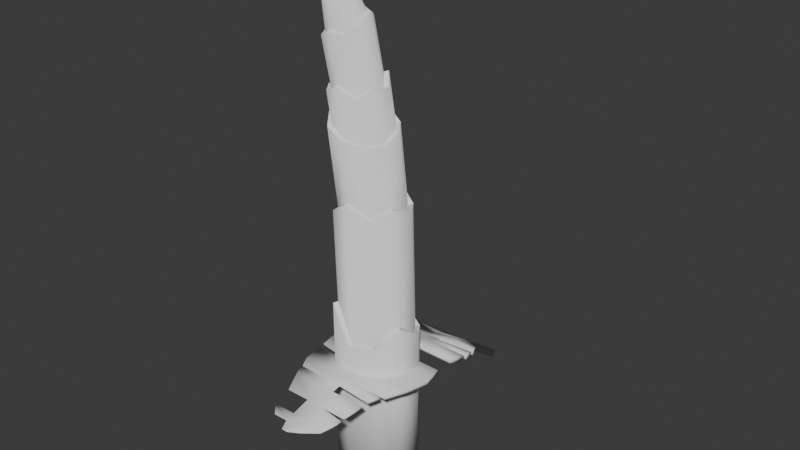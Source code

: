 # Source: BoxerNestTree.blend  (saved by Blender 4.3.34; exported with 4.5.12 LTS)
import bpy
from mathutils import Matrix  # noqa: F401  (used for matrix-valued properties, if any)

bpy.ops.wm.read_factory_settings(use_empty=True)
scene = bpy.context.scene
scene.name = 'Scene'

# ---- collections
col_collection = bpy.data.collections.new('Collection'); scene.collection.children.link(col_collection)

# ---- world
world_world = bpy.data.worlds.new('World'); scene.world = world_world
world_world.use_nodes = True; world_world.node_tree.nodes.clear()
_N = world_world.node_tree.nodes; _L = world_world.node_tree.links
n0 = _N.new('ShaderNodeOutputWorld'); n0.name = 'World Output'; n0.location = (300, 300)
n1 = _N.new('ShaderNodeBackground'); n1.name = 'Background'; n1.location = (10, 300)
n1.inputs[0].default_value = (0.05088, 0.05088, 0.05088, 1.0)
_L.new(n1.outputs[0], n0.inputs[0])
n0.is_active_output = True
world_world.color = (0.05088, 0.05088, 0.05088)
world_world.sun_shadow_jitter_overblur = 0.0

# ---- meshes
me_cylinder = bpy.data.meshes.new('Cylinder')
me_cylinder.from_pydata([(0.0, 1.0, -3.028), (-1.632e-18, 0.9927, 1.298), (0.5878, 0.809, -3.028), (0.5878, 0.8122, 0.9938), (0.9511, 0.309, -3.028), (0.9511, 0.3062, 1.155), (0.9511, -0.309, -3.028), (0.9511, -0.327, 1.578), (0.5878, -0.809, -3.028), (0.5878, -0.8111, 1.116), (0.0, -1.0, -3.028), (0.0, -1.0, 1.052), (-0.5878, -0.809, -3.028), (-0.5878, -0.8392, 1.919), (-0.9511, -0.309, -3.028), (-0.9511, -0.3114, 1.133), (-0.9511, 0.309, -3.028), (-0.9511, 0.3157, 0.8849), (-0.5878, 0.809, -3.028), (-0.5878, 0.8205, 0.7557), (-1.735e-09, 0.8782, 1.313), (0.5209, 0.7194, 1.01), (0.8428, 0.2704, 1.173), (0.8428, -0.2925, 1.599), (0.5209, -0.7197, 1.138), (-1.735e-09, -0.8869, 1.076), (-0.5209, -0.7478, 1.941), (-0.8428, -0.2769, 1.153), (-0.8428, 0.2798, 0.903), (-0.5209, 0.7278, 0.7718), (-2.728e-17, 0.7434, 4.603), (0.5209, 0.6234, 4.192), (0.8428, 0.1631, 4.305), (0.8428, -0.4124, 4.498), (0.5209, -0.8284, 4.25), (-2.753e-17, -1.042, 4.605), (-0.5209, -0.8284, 4.25), (-0.8428, -0.3543, 4.025), (-0.8428, 0.1878, 4.104), (-0.5209, 0.6523, 3.956), (-2.718e-17, 0.6231, 4.588), (0.4496, 0.526, 4.18), (0.7275, 0.1259, 4.3), (0.7275, -0.3752, 4.502), (0.4496, -0.7311, 4.262), (-2.763e-17, -0.9221, 4.619), (-0.4496, -0.7311, 4.262), (-0.7275, -0.3171, 4.029), (-0.7275, 0.1506, 4.099), (-0.4496, 0.555, 3.944), (4.172e-07, 0.3792, 6.448), (0.4496, 0.2772, 6.185), (0.7275, -0.107, 6.161), (0.7275, -0.5501, 5.952), (0.4496, -0.9386, 5.952), (4.172e-07, -1.112, 6.095), (-0.4496, -0.9934, 6.263), (-0.7275, -0.6308, 6.409), (-0.7275, -0.1251, 6.264), (-0.4496, 0.2221, 6.497), (4.172e-07, 0.2798, 6.43), (0.3903, 0.1968, 6.17), (0.6315, -0.1377, 6.156), (0.6315, -0.5194, 5.957), (0.3903, -0.8582, 5.967), (4.172e-07, -1.013, 6.113), (-0.3903, -0.913, 6.278), (-0.6315, -0.6, 6.414), (-0.6315, -0.1558, 6.258), (-0.3903, 0.1416, 6.483), (3.576e-07, 0.1544, 7.156), (0.3903, -0.023, 7.381), (0.6315, -0.314, 7.153), (0.6315, -0.7449, 7.207), (0.3903, -1.04, 6.999), (3.576e-07, -1.228, 7.272), (-0.3903, -1.052, 7.055), (-0.6315, -0.7153, 7.068), (-0.6315, -0.2824, 7.004), (-0.3903, 0.03652, 7.101), (3.576e-07, 0.04578, 7.133), (0.325, -0.1108, 7.362), (0.5259, -0.3475, 7.146), (0.5259, -0.7113, 7.214), (0.325, -0.9521, 7.017), (3.576e-07, -1.119, 7.295), (-0.325, -0.9642, 7.074), (-0.5259, -0.6817, 7.074), (-0.5259, -0.3159, 6.997), (-0.325, -0.05132, 7.082), (2.98e-07, -0.3069, 8.708), (0.325, -0.3914, 8.623), (0.5259, -0.7292, 8.783), (0.5259, -1.026, 8.586), (0.325, -1.247, 8.362), (2.98e-07, -1.379, 8.434), (-0.325, -1.218, 8.266), (-0.5259, -0.9181, 8.232), (-0.5259, -0.6324, 8.466), (-0.325, -0.3507, 8.49), (2.98e-07, -0.3953, 8.681), (0.2707, -0.4629, 8.602), (0.4379, -0.7566, 8.775), (0.4379, -0.9991, 8.594), (0.2707, -1.175, 8.384), (2.98e-07, -1.291, 8.461), (-0.2707, -1.146, 8.288), (-0.4379, -0.8908, 8.24), (-0.4379, -0.6597, 8.458), (-0.2707, -0.4223, 8.469), (3.669e-07, -1.097, 9.923), (0.1309, -1.135, 9.904), (0.2118, -1.235, 9.853), (0.2118, -1.357, 9.791), (0.1309, -1.456, 9.74), (3.669e-07, -1.494, 9.721), (-0.1309, -1.456, 9.74), (-0.2118, -1.357, 9.791), (-0.2118, -1.235, 9.853), (-0.1309, -1.135, 9.904)], [], [(0, 1, 3, 2), (2, 3, 5, 4), (4, 5, 7, 6), (6, 7, 9, 8), (8, 9, 11, 10), (10, 11, 13, 12), (12, 13, 15, 14), (14, 15, 17, 16), (19, 17, 28, 29), (16, 17, 19, 18), (18, 19, 1, 0), (0, 2, 4, 6, 8, 10, 12, 14, 16, 18), (24, 23, 33, 34), (17, 15, 27, 28), (15, 13, 26, 27), (13, 11, 25, 26), (11, 9, 24, 25), (9, 7, 23, 24), (3, 1, 20, 21), (7, 5, 22, 23), (5, 3, 21, 22), (1, 19, 29, 20), (31, 30, 40, 41), (21, 20, 30, 31), (28, 27, 37, 38), (25, 24, 34, 35), (22, 21, 31, 32), (29, 28, 38, 39), (26, 25, 35, 36), (23, 22, 32, 33), (20, 29, 39, 30), (27, 26, 36, 37), (48, 47, 57, 58), (38, 37, 47, 48), (35, 34, 44, 45), (32, 31, 41, 42), (39, 38, 48, 49), (36, 35, 45, 46), (33, 32, 42, 43), (30, 39, 49, 40), (37, 36, 46, 47), (34, 33, 43, 44), (55, 54, 64, 65), (45, 44, 54, 55), (42, 41, 51, 52), (49, 48, 58, 59), (46, 45, 55, 56), (43, 42, 52, 53), (40, 49, 59, 50), (47, 46, 56, 57), (44, 43, 53, 54), (41, 40, 50, 51), (62, 61, 71, 72), (52, 51, 61, 62), (59, 58, 68, 69), (56, 55, 65, 66), (53, 52, 62, 63), (50, 59, 69, 60), (57, 56, 66, 67), (54, 53, 63, 64), (51, 50, 60, 61), (58, 57, 67, 68), (76, 75, 85, 86), (69, 68, 78, 79), (66, 65, 75, 76), (63, 62, 72, 73), (60, 69, 79, 70), (67, 66, 76, 77), (64, 63, 73, 74), (61, 60, 70, 71), (68, 67, 77, 78), (65, 64, 74, 75), (83, 82, 92, 93), (73, 72, 82, 83), (70, 79, 89, 80), (77, 76, 86, 87), (74, 73, 83, 84), (71, 70, 80, 81), (78, 77, 87, 88), (75, 74, 84, 85), (72, 71, 81, 82), (79, 78, 88, 89), (90, 99, 109, 100), (80, 89, 99, 90), (87, 86, 96, 97), (84, 83, 93, 94), (81, 80, 90, 91), (88, 87, 97, 98), (85, 84, 94, 95), (82, 81, 91, 92), (89, 88, 98, 99), (86, 85, 95, 96), (107, 106, 116, 117), (97, 96, 106, 107), (94, 93, 103, 104), (91, 90, 100, 101), (98, 97, 107, 108), (95, 94, 104, 105), (92, 91, 101, 102), (99, 98, 108, 109), (96, 95, 105, 106), (93, 92, 102, 103), (104, 103, 113, 114), (101, 100, 110, 111), (108, 107, 117, 118), (105, 104, 114, 115), (102, 101, 111, 112), (109, 108, 118, 119), (106, 105, 115, 116), (103, 102, 112, 113), (100, 109, 119, 110), (111, 110, 119, 118, 117, 116, 115, 114, 113, 112)])
me_cylinder.polygons.foreach_set('use_smooth', [1, 1, 1, 1, 1, 1, 1, 1, 0, 1, 1, 0, 1, 0, 0, 0, 0, 0, 0, 0, 0, 0, 0, 1, 1, 1, 1, 1, 1, 1, 1, 1, 1, 0, 0, 0, 0, 0, 0, 0, 0, 0, 0, 1, 1, 1, 1, 1, 1, 1, 1, 1, 1, 0, 0, 0, 0, 0, 0, 0, 0, 0, 0, 1, 1, 1, 1, 1, 1, 1, 1, 1, 1, 0, 0, 0, 0, 0, 0, 0, 0, 0, 0, 1, 1, 1, 1, 1, 1, 1, 1, 1, 1, 0, 0, 0, 0, 0, 0, 0, 0, 0, 1, 1, 1, 1, 1, 1, 1, 1, 1, 1])
_uv = me_cylinder.uv_layers.new(name='UVMap')
_uv.uv.foreach_set('vector', [1.0, 0.5, 1.0, 1.0, 0.9, 1.0, 0.9, 0.5, 0.9, 0.5, 0.9, 1.0, 0.8, 1.0, 0.8, 0.5, 0.8, 0.5, 0.8, 1.0, 0.7, 1.0, 0.7, 0.5, 0.7, 0.5, 0.7, 1.0, 0.6, 1.0, 0.6, 0.5, 0.6, 0.5, 0.6, 1.0, 0.5, 1.0, 0.5, 0.5, 0.5, 0.5, 0.5, 1.0, 0.4, 1.0, 0.4, 0.5, 0.4, 0.5, 0.4, 1.0, 0.3, 1.0, 0.3, 0.5, 0.3, 0.5, 0.3, 1.0, 0.2, 1.0, 0.2, 0.5, 0.1, 1.0, 0.2, 1.0, 0.2, 1.0, 0.1, 1.0, 0.2, 0.5, 0.2, 1.0, 0.1, 1.0, 0.1, 0.5, 0.1, 0.5, 0.1, 1.0, -7.451e-08, 1.0, -7.451e-08, 0.5, 0.75, 0.49, 0.8911, 0.4442, 0.9783, 0.3242, 0.9783, 0.1758, 0.8911, 0.05584, 0.75, 0.01, 0.6089, 0.05584, 0.5217, 0.1758, 0.5217, 0.3242, 0.6089, 0.4442, 0.6, 1.0, 0.7, 1.0, 0.7, 1.0, 0.6, 1.0, 0.2, 1.0, 0.3, 1.0, 0.3, 1.0, 0.2, 1.0, 0.3, 1.0, 0.4, 1.0, 0.4, 1.0, 0.3, 1.0, 0.4, 1.0, 0.5, 1.0, 0.5, 1.0, 0.4, 1.0, 0.5, 1.0, 0.6, 1.0, 0.6, 1.0, 0.5, 1.0, 0.6, 1.0, 0.7, 1.0, 0.7, 1.0, 0.6, 1.0, 0.9, 1.0, 1.0, 1.0, 1.0, 1.0, 0.9, 1.0, 0.7, 1.0, 0.8, 1.0, 0.8, 1.0, 0.7, 1.0, 0.8, 1.0, 0.9, 1.0, 0.9, 1.0, 0.8, 1.0, -7.451e-08, 1.0, 0.1, 1.0, 0.1, 1.0, -7.451e-08, 1.0, 0.9, 1.0, 1.0, 1.0, 1.0, 1.0, 0.9, 1.0, 0.9, 1.0, 1.0, 1.0, 1.0, 1.0, 0.9, 1.0, 0.2, 1.0, 0.3, 1.0, 0.3, 1.0, 0.2, 1.0, 0.5, 1.0, 0.6, 1.0, 0.6, 1.0, 0.5, 1.0, 0.8, 1.0, 0.9, 1.0, 0.9, 1.0, 0.8, 1.0, 0.1, 1.0, 0.2, 1.0, 0.2, 1.0, 0.1, 1.0, 0.4, 1.0, 0.5, 1.0, 0.5, 1.0, 0.4, 1.0, 0.7, 1.0, 0.8, 1.0, 0.8, 1.0, 0.7, 1.0, -7.451e-08, 1.0, 0.1, 1.0, 0.1, 1.0, -7.451e-08, 1.0, 0.3, 1.0, 0.4, 1.0, 0.4, 1.0, 0.3, 1.0, 0.2, 1.0, 0.3, 1.0, 0.3, 1.0, 0.2, 1.0, 0.2, 1.0, 0.3, 1.0, 0.3, 1.0, 0.2, 1.0, 0.5, 1.0, 0.6, 1.0, 0.6, 1.0, 0.5, 1.0, 0.8, 1.0, 0.9, 1.0, 0.9, 1.0, 0.8, 1.0, 0.1, 1.0, 0.2, 1.0, 0.2, 1.0, 0.1, 1.0, 0.4, 1.0, 0.5, 1.0, 0.5, 1.0, 0.4, 1.0, 0.7, 1.0, 0.8, 1.0, 0.8, 1.0, 0.7, 1.0, -7.451e-08, 1.0, 0.1, 1.0, 0.1, 1.0, -7.451e-08, 1.0, 0.3, 1.0, 0.4, 1.0, 0.4, 1.0, 0.3, 1.0, 0.6, 1.0, 0.7, 1.0, 0.7, 1.0, 0.6, 1.0, 0.5, 1.0, 0.6, 1.0, 0.6, 1.0, 0.5, 1.0, 0.5, 1.0, 0.6, 1.0, 0.6, 1.0, 0.5, 1.0, 0.8, 1.0, 0.9, 1.0, 0.9, 1.0, 0.8, 1.0, 0.1, 1.0, 0.2, 1.0, 0.2, 1.0, 0.1, 1.0, 0.4, 1.0, 0.5, 1.0, 0.5, 1.0, 0.4, 1.0, 0.7, 1.0, 0.8, 1.0, 0.8, 1.0, 0.7, 1.0, -7.451e-08, 1.0, 0.1, 1.0, 0.1, 1.0, -7.451e-08, 1.0, 0.3, 1.0, 0.4, 1.0, 0.4, 1.0, 0.3, 1.0, 0.6, 1.0, 0.7, 1.0, 0.7, 1.0, 0.6, 1.0, 0.9, 1.0, 1.0, 1.0, 1.0, 1.0, 0.9, 1.0, 0.8, 1.0, 0.9, 1.0, 0.9, 1.0, 0.8, 1.0, 0.8, 1.0, 0.9, 1.0, 0.9, 1.0, 0.8, 1.0, 0.1, 1.0, 0.2, 1.0, 0.2, 1.0, 0.1, 1.0, 0.4, 1.0, 0.5, 1.0, 0.5, 1.0, 0.4, 1.0, 0.7, 1.0, 0.8, 1.0, 0.8, 1.0, 0.7, 1.0, -7.451e-08, 1.0, 0.1, 1.0, 0.1, 1.0, -7.451e-08, 1.0, 0.3, 1.0, 0.4, 1.0, 0.4, 1.0, 0.3, 1.0, 0.6, 1.0, 0.7, 1.0, 0.7, 1.0, 0.6, 1.0, 0.9, 1.0, 1.0, 1.0, 1.0, 1.0, 0.9, 1.0, 0.2, 1.0, 0.3, 1.0, 0.3, 1.0, 0.2, 1.0, 0.4, 1.0, 0.5, 1.0, 0.5, 1.0, 0.4, 1.0, 0.1, 1.0, 0.2, 1.0, 0.2, 1.0, 0.1, 1.0, 0.4, 1.0, 0.5, 1.0, 0.5, 1.0, 0.4, 1.0, 0.7, 1.0, 0.8, 1.0, 0.8, 1.0, 0.7, 1.0, -7.451e-08, 1.0, 0.1, 1.0, 0.1, 1.0, -7.451e-08, 1.0, 0.3, 1.0, 0.4, 1.0, 0.4, 1.0, 0.3, 1.0, 0.6, 1.0, 0.7, 1.0, 0.7, 1.0, 0.6, 1.0, 0.9, 1.0, 1.0, 1.0, 1.0, 1.0, 0.9, 1.0, 0.2, 1.0, 0.3, 1.0, 0.3, 1.0, 0.2, 1.0, 0.5, 1.0, 0.6, 1.0, 0.6, 1.0, 0.5, 1.0, 0.7, 1.0, 0.8, 1.0, 0.8, 1.0, 0.7, 1.0, 0.7, 1.0, 0.8, 1.0, 0.8, 1.0, 0.7, 1.0, -7.451e-08, 1.0, 0.1, 1.0, 0.1, 1.0, -7.451e-08, 1.0, 0.3, 1.0, 0.4, 1.0, 0.4, 1.0, 0.3, 1.0, 0.6, 1.0, 0.7, 1.0, 0.7, 1.0, 0.6, 1.0, 0.9, 1.0, 1.0, 1.0, 1.0, 1.0, 0.9, 1.0, 0.2, 1.0, 0.3, 1.0, 0.3, 1.0, 0.2, 1.0, 0.5, 1.0, 0.6, 1.0, 0.6, 1.0, 0.5, 1.0, 0.8, 1.0, 0.9, 1.0, 0.9, 1.0, 0.8, 1.0, 0.1, 1.0, 0.2, 1.0, 0.2, 1.0, 0.1, 1.0, -7.451e-08, 1.0, 0.1, 1.0, 0.1, 1.0, -7.451e-08, 1.0, -7.451e-08, 1.0, 0.1, 1.0, 0.1, 1.0, -7.451e-08, 1.0, 0.3, 1.0, 0.4, 1.0, 0.4, 1.0, 0.3, 1.0, 0.6, 1.0, 0.7, 1.0, 0.7, 1.0, 0.6, 1.0, 0.9, 1.0, 1.0, 1.0, 1.0, 1.0, 0.9, 1.0, 0.2, 1.0, 0.3, 1.0, 0.3, 1.0, 0.2, 1.0, 0.5, 1.0, 0.6, 1.0, 0.6, 1.0, 0.5, 1.0, 0.8, 1.0, 0.9, 1.0, 0.9, 1.0, 0.8, 1.0, 0.1, 1.0, 0.2, 1.0, 0.2, 1.0, 0.1, 1.0, 0.4, 1.0, 0.5, 1.0, 0.5, 1.0, 0.4, 1.0, 0.3, 1.0, 0.4, 1.0, 0.4, 1.0, 0.3, 1.0, 0.3, 1.0, 0.4, 1.0, 0.4, 1.0, 0.3, 1.0, 0.6, 1.0, 0.7, 1.0, 0.7, 1.0, 0.6, 1.0, 0.9, 1.0, 1.0, 1.0, 1.0, 1.0, 0.9, 1.0, 0.2, 1.0, 0.3, 1.0, 0.3, 1.0, 0.2, 1.0, 0.5, 1.0, 0.6, 1.0, 0.6, 1.0, 0.5, 1.0, 0.8, 1.0, 0.9, 1.0, 0.9, 1.0, 0.8, 1.0, 0.1, 1.0, 0.2, 1.0, 0.2, 1.0, 0.1, 1.0, 0.4, 1.0, 0.5, 1.0, 0.5, 1.0, 0.4, 1.0, 0.7, 1.0, 0.8, 1.0, 0.8, 1.0, 0.7, 1.0, 0.6, 1.0, 0.7, 1.0, 0.7, 1.0, 0.6, 1.0, 0.9, 1.0, 1.0, 1.0, 1.0, 1.0, 0.9, 1.0, 0.2, 1.0, 0.3, 1.0, 0.3, 1.0, 0.2, 1.0, 0.5, 1.0, 0.6, 1.0, 0.6, 1.0, 0.5, 1.0, 0.8, 1.0, 0.9, 1.0, 0.9, 1.0, 0.8, 1.0, 0.1, 1.0, 0.2, 1.0, 0.2, 1.0, 0.1, 1.0, 0.4, 1.0, 0.5, 1.0, 0.5, 1.0, 0.4, 1.0, 0.7, 1.0, 0.8, 1.0, 0.8, 1.0, 0.7, 1.0, -7.451e-08, 1.0, 0.1, 1.0, 0.1, 1.0, -7.451e-08, 1.0, 0.9, 1.0, -7.451e-08, 1.0, 0.1, 1.0, 0.2, 1.0, 0.3, 1.0, 0.4, 1.0, 0.5, 1.0, 0.6, 1.0, 0.7, 1.0, 0.8, 1.0])
me_cylinder.update()
me_cube_001 = bpy.data.meshes.new('Cube.001')
me_cube_001.from_pydata([(-0.1573, -1.4, 0.9353), (-0.1573, -1.308, 1.104), (-0.1573, -0.05764, -0.07655), (-0.1573, 0.05764, 0.07655), (0.1573, -1.4, 0.9353), (0.1573, -1.308, 1.104), (0.1573, -0.05764, -0.07655), (0.1573, 0.05764, 0.07655), (-0.1573, -2.267, 1.508), (-0.1573, -2.23, 1.639), (0.1573, -2.345, 1.669), (0.1573, -2.382, 1.538), (-0.1573, -3.455, 1.981), (-0.1573, -3.478, 2.105), (0.1573, -3.478, 2.105), (0.1573, -3.455, 1.981), (-0.1573, -5.808, 2.254), (-0.1573, -5.828, 2.342), (0.1573, -5.828, 2.342), (0.1573, -5.808, 2.254), (-0.07507, -7.636, 1.871), (-0.07507, -7.639, 1.883), (0.07507, -7.639, 1.883), (0.07507, -7.636, 1.871), (0.1573, -6.722, 2.063), (-0.1573, -6.722, 2.063), (-0.1573, -6.734, 2.113), (0.1573, -6.734, 2.113), (0.1573, -7.179, 1.967), (-0.1573, -7.179, 1.967), (-0.1573, -7.186, 1.998), (0.1573, -7.186, 1.998), (-0.1573, -6.265, 2.158), (-0.1573, -6.281, 2.227), (0.1573, -6.281, 2.227), (0.1573, -6.265, 2.158), (-0.1573, -4.653, 2.223), (0.1573, -4.653, 2.223), (0.1573, -4.631, 2.117), (-0.1573, -4.631, 2.117), (-0.1573, -5.241, 2.283), (0.1573, -5.241, 2.283), (0.1573, -5.22, 2.186), (-0.1573, -5.22, 2.186), (0.1573, -4.065, 2.164), (0.1573, -4.043, 2.049), (-0.1573, -4.043, 2.049), (-0.1573, -4.065, 2.164), (-0.1573, -2.854, 1.872), (0.1573, -2.854, 1.872), (0.1573, -2.861, 1.744), (-0.1573, -2.861, 1.744), (-0.1573, -1.949, 1.493), (0.1573, -1.769, 1.371), (0.1573, -1.834, 1.222), (-0.1573, -2.014, 1.343), (-1.069, -1.819, 1.46), (-1.069, -1.885, 1.31), (-0.3662, -1.308, 1.104), (-0.3662, -1.4, 0.9353), (0.1573, -7.407, 1.919), (-0.1573, -7.407, 1.919), (-0.1573, -7.412, 1.94), (0.1573, -7.412, 1.94), (0.2134, -1.308, 1.104), (0.2134, -1.4, 0.9353), (1.064, -2.23, 1.639), (1.064, -2.267, 1.508), (0.7938, -1.769, 1.371), (0.7938, -1.834, 1.222), (-0.1573, -6.037, 2.206), (-0.1573, -6.055, 2.285), (0.1573, -6.055, 2.285), (0.1573, -6.037, 2.206), (0.1573, -2.542, 1.755), (0.1573, -2.564, 1.626), (-0.1573, -2.564, 1.626), (-0.1573, -2.542, 1.755), (-0.1573, -4.359, 2.194), (0.1573, -4.359, 2.194), (0.1573, -4.337, 2.083), (-0.1573, -4.337, 2.083), (-1.121, -2.267, 1.508), (-1.121, -2.23, 1.639), (-1.446, -3.455, 1.981), (-1.446, -3.478, 2.105), (-1.457, -2.854, 1.872), (-1.338, -2.564, 1.626), (-1.338, -2.542, 1.755), (-1.457, -2.861, 1.744), (1.252, -2.795, 1.872), (1.252, -2.802, 1.744), (1.173, -2.483, 1.755), (1.173, -2.505, 1.626), (1.274, -3.478, 2.105), (1.274, -3.455, 1.981), (1.239, -2.854, 1.872), (1.239, -2.861, 1.744), (-0.5155, -7.407, 1.919), (-0.7066, -7.179, 1.967), (-0.5155, -7.412, 1.94), (-0.7066, -7.186, 1.998), (0.332, -7.543, 1.917), (0.332, -7.54, 1.905), (0.7627, -7.311, 1.972), (0.8834, -7.06, 2.064), (0.9166, -6.826, 2.091), (0.9166, -6.815, 2.041), (0.8834, -7.053, 2.034), (0.7627, -7.316, 1.993), (1.038, -6.265, 2.158), (0.9144, -6.722, 2.063), (0.9144, -6.734, 2.113), (1.038, -6.281, 2.227), (1.287, -5.828, 2.342), (1.287, -5.808, 2.254), (1.454, -5.241, 2.283), (1.526, -4.653, 2.223), (1.454, -5.22, 2.186), (1.526, -4.631, 2.117), (1.454, -4.359, 2.194), (1.384, -4.065, 2.164), (1.454, -4.337, 2.083), (1.384, -4.043, 2.049), (1.221, -5.913, 2.349), (1.221, -5.892, 2.261), (1.075, -6.139, 2.292), (1.075, -6.121, 2.213), (-0.7521, -6.722, 2.063), (-0.7521, -6.734, 2.113), (-0.939, -6.265, 2.158), (-0.939, -6.281, 2.227), (-0.9897, -6.037, 2.206), (-0.9897, -6.055, 2.285), (-1.077, -5.79, 2.254), (-1.077, -5.81, 2.342), (-1.209, -5.223, 2.283), (-0.9883, -6.018, 2.206), (-0.9883, -6.036, 2.285), (-1.209, -5.201, 2.186), (-1.387, -4.403, 2.223), (-1.374, -4.576, 2.233), (-1.242, -5.048, 2.19), (-1.374, -4.555, 2.127), (-1.242, -5.07, 2.287), (-1.387, -4.381, 2.113), (-1.401, -3.607, 1.99), (-1.401, -3.63, 2.114), (-1.37, -4.195, 2.059), (-1.37, -4.217, 2.174)], [], [(0, 1, 3, 2), (2, 3, 7, 6), (6, 7, 5, 4), (53, 52, 9, 10), (2, 6, 4, 0), (7, 3, 1, 5), (49, 48, 13, 14), (54, 4, 65, 69), (52, 55, 8, 9), (55, 54, 11, 8), (41, 40, 17, 18), (49, 14, 94, 96), (51, 50, 15, 12), (9, 8, 82, 83), (61, 60, 23, 20), (45, 44, 121, 123), (43, 42, 19, 16), (70, 71, 138, 137), (23, 22, 21, 20), (62, 61, 20, 21), (63, 62, 21, 22), (31, 63, 109, 105), (34, 27, 112, 113), (34, 33, 26, 27), (32, 25, 128, 130), (32, 35, 24, 25), (24, 27, 106, 107), (27, 26, 30, 31), (26, 25, 29, 30), (25, 24, 28, 29), (70, 73, 35, 32), (33, 71, 133, 131), (72, 71, 33, 34), (73, 72, 34, 35), (39, 43, 142, 143), (81, 80, 38, 39), (79, 37, 117, 120), (79, 78, 36, 37), (78, 81, 145, 140), (39, 38, 42, 43), (80, 45, 123, 122), (37, 36, 40, 41), (14, 13, 47, 44), (15, 14, 44, 45), (12, 15, 45, 46), (46, 47, 149, 148), (76, 51, 89, 87), (76, 75, 50, 51), (74, 49, 90, 92), (74, 77, 48, 49), (58, 59, 57, 56), (0, 4, 54, 55), (52, 1, 58, 56), (11, 54, 69, 67), (55, 52, 56, 57), (0, 55, 57, 59), (1, 0, 59, 58), (22, 23, 103, 102), (31, 30, 62, 63), (29, 61, 98, 99), (29, 28, 60, 61), (5, 1, 52, 53), (69, 68, 66, 67), (65, 64, 68, 69), (10, 11, 67, 66), (53, 10, 66, 68), (5, 53, 68, 64), (4, 5, 64, 65), (19, 18, 124, 125), (18, 17, 71, 72), (40, 43, 139, 136), (16, 19, 73, 70), (10, 9, 77, 74), (11, 10, 74, 75), (8, 11, 75, 76), (8, 76, 87, 82), (44, 47, 78, 79), (19, 42, 118, 115), (46, 45, 80, 81), (47, 46, 81, 78), (86, 89, 84, 85), (88, 87, 89, 86), (83, 82, 87, 88), (77, 9, 83, 88), (48, 77, 88, 86), (13, 48, 86, 85), (12, 13, 85, 84), (51, 12, 84, 89), (93, 92, 90, 91), (49, 50, 91, 90), (75, 74, 92, 93), (50, 75, 93, 91), (97, 96, 94, 95), (14, 15, 95, 94), (50, 49, 96, 97), (15, 50, 97, 95), (101, 99, 98, 100), (30, 29, 99, 101), (61, 62, 100, 98), (62, 30, 101, 100), (104, 109, 102, 103), (107, 106, 105, 108), (108, 105, 109, 104), (63, 22, 102, 109), (23, 60, 104, 103), (27, 31, 105, 106), (28, 24, 107, 108), (60, 28, 108, 104), (110, 113, 112, 111), (35, 34, 113, 110), (27, 24, 111, 112), (24, 35, 110, 111), (118, 116, 114, 115), (122, 120, 117, 119), (119, 117, 116, 118), (123, 121, 120, 122), (38, 80, 122, 119), (37, 41, 116, 117), (18, 19, 115, 114), (42, 38, 119, 118), (41, 18, 114, 116), (44, 79, 120, 121), (125, 124, 126, 127), (73, 19, 125, 127), (18, 72, 126, 124), (72, 73, 127, 126), (131, 130, 128, 129), (133, 132, 130, 131), (71, 70, 132, 133), (25, 26, 129, 128), (26, 33, 131, 129), (70, 32, 130, 132), (136, 139, 134, 135), (135, 134, 137, 138), (17, 40, 136, 135), (16, 70, 137, 134), (43, 16, 134, 139), (71, 17, 135, 138), (140, 145, 143, 141), (141, 143, 142, 144), (43, 40, 144, 142), (81, 39, 143, 145), (40, 36, 141, 144), (36, 78, 140, 141), (147, 146, 148, 149), (47, 13, 147, 149), (12, 46, 148, 146), (13, 12, 146, 147)])
me_cube_001.polygons.foreach_set('use_smooth', [True] * 148)
_uv = me_cube_001.uv_layers.new(name='UVMap')
_uv.uv.foreach_set('vector', [0.375, 0.0, 0.625, 0.0, 0.625, 0.25, 0.375, 0.25, 0.375, 0.25, 0.625, 0.25, 0.625, 0.5, 0.375, 0.5, 0.375, 0.5, 0.625, 0.5, 0.625, 0.75, 0.375, 0.75, 0.625, 0.75, 0.875, 0.75, 0.875, 0.75, 0.625, 0.75, 0.125, 0.5, 0.375, 0.5, 0.375, 0.75, 0.125, 0.75, 0.625, 0.5, 0.875, 0.5, 0.875, 0.75, 0.625, 0.75, 0.625, 0.75, 0.875, 0.75, 0.875, 0.75, 0.625, 0.75, 0.375, 0.75, 0.375, 0.75, 0.375, 0.75, 0.375, 0.75, 0.625, 0.0, 0.375, 0.0, 0.375, 0.0, 0.625, 0.0, 0.125, 0.75, 0.375, 0.75, 0.375, 0.75, 0.125, 0.75, 0.625, 0.75, 0.875, 0.75, 0.875, 0.75, 0.625, 0.75, 0.625, 0.75, 0.625, 0.75, 0.625, 0.75, 0.625, 0.75, 0.125, 0.75, 0.375, 0.75, 0.375, 0.75, 0.125, 0.75, 0.625, 0.0, 0.375, 0.0, 0.375, 0.0, 0.625, 0.0, 0.125, 0.75, 0.375, 0.75, 0.375, 0.75, 0.125, 0.75, 0.375, 0.75, 0.625, 0.75, 0.625, 0.75, 0.375, 0.75, 0.125, 0.75, 0.375, 0.75, 0.375, 0.75, 0.125, 0.75, 0.375, 0.0, 0.625, 0.0, 0.625, 0.0, 0.375, 0.0, 0.375, 0.75, 0.625, 0.75, 0.625, 1.0, 0.375, 1.0, 0.625, 0.0, 0.375, 0.0, 0.375, 0.0, 0.625, 0.0, 0.625, 0.75, 0.875, 0.75, 0.875, 0.75, 0.625, 0.75, 0.625, 0.75, 0.625, 0.75, 0.625, 0.75, 0.625, 0.75, 0.625, 0.75, 0.625, 0.75, 0.625, 0.75, 0.625, 0.75, 0.625, 0.75, 0.875, 0.75, 0.875, 0.75, 0.625, 0.75, 0.125, 0.75, 0.125, 0.75, 0.125, 0.75, 0.125, 0.75, 0.125, 0.75, 0.375, 0.75, 0.375, 0.75, 0.125, 0.75, 0.375, 0.75, 0.625, 0.75, 0.625, 0.75, 0.375, 0.75, 0.625, 0.75, 0.875, 0.75, 0.875, 0.75, 0.625, 0.75, 0.625, 0.0, 0.375, 0.0, 0.375, 0.0, 0.625, 0.0, 0.125, 0.75, 0.375, 0.75, 0.375, 0.75, 0.125, 0.75, 0.125, 0.75, 0.375, 0.75, 0.375, 0.75, 0.125, 0.75, 0.875, 0.75, 0.875, 0.75, 0.875, 0.75, 0.875, 0.75, 0.625, 0.75, 0.875, 0.75, 0.875, 0.75, 0.625, 0.75, 0.375, 0.75, 0.625, 0.75, 0.625, 0.75, 0.375, 0.75, 0.125, 0.75, 0.125, 0.75, 0.125, 0.75, 0.125, 0.75, 0.125, 0.75, 0.375, 0.75, 0.375, 0.75, 0.125, 0.75, 0.625, 0.75, 0.625, 0.75, 0.625, 0.75, 0.625, 0.75, 0.625, 0.75, 0.875, 0.75, 0.875, 0.75, 0.625, 0.75, 0.625, 0.0, 0.375, 0.0, 0.375, 0.0, 0.625, 0.0, 0.125, 0.75, 0.375, 0.75, 0.375, 0.75, 0.125, 0.75, 0.375, 0.75, 0.375, 0.75, 0.375, 0.75, 0.375, 0.75, 0.625, 0.75, 0.875, 0.75, 0.875, 0.75, 0.625, 0.75, 0.625, 0.75, 0.875, 0.75, 0.875, 0.75, 0.625, 0.75, 0.375, 0.75, 0.625, 0.75, 0.625, 0.75, 0.375, 0.75, 0.125, 0.75, 0.375, 0.75, 0.375, 0.75, 0.125, 0.75, 0.375, 0.0, 0.625, 0.0, 0.625, 0.0, 0.375, 0.0, 0.125, 0.75, 0.125, 0.75, 0.125, 0.75, 0.125, 0.75, 0.125, 0.75, 0.375, 0.75, 0.375, 0.75, 0.125, 0.75, 0.625, 0.75, 0.625, 0.75, 0.625, 0.75, 0.625, 0.75, 0.625, 0.75, 0.875, 0.75, 0.875, 0.75, 0.625, 0.75, 0.625, 0.0, 0.375, 0.0, 0.375, 0.0, 0.625, 0.0, 0.125, 0.75, 0.375, 0.75, 0.375, 0.75, 0.125, 0.75, 0.875, 0.75, 0.875, 0.75, 0.875, 0.75, 0.875, 0.75, 0.375, 0.75, 0.375, 0.75, 0.375, 0.75, 0.375, 0.75, 0.375, 0.0, 0.625, 0.0, 0.625, 0.0, 0.375, 0.0, 0.125, 0.75, 0.125, 0.75, 0.125, 0.75, 0.125, 0.75, 0.625, 0.0, 0.375, 0.0, 0.375, 0.0, 0.625, 0.0, 0.625, 0.75, 0.375, 0.75, 0.375, 0.75, 0.625, 0.75, 0.625, 0.75, 0.875, 0.75, 0.875, 0.75, 0.625, 0.75, 0.125, 0.75, 0.125, 0.75, 0.125, 0.75, 0.125, 0.75, 0.125, 0.75, 0.375, 0.75, 0.375, 0.75, 0.125, 0.75, 0.625, 0.75, 0.875, 0.75, 0.875, 0.75, 0.625, 0.75, 0.375, 0.75, 0.625, 0.75, 0.625, 0.75, 0.375, 0.75, 0.375, 0.75, 0.625, 0.75, 0.625, 0.75, 0.375, 0.75, 0.625, 0.75, 0.375, 0.75, 0.375, 0.75, 0.625, 0.75, 0.625, 0.75, 0.625, 0.75, 0.625, 0.75, 0.625, 0.75, 0.625, 0.75, 0.625, 0.75, 0.625, 0.75, 0.625, 0.75, 0.375, 0.75, 0.625, 0.75, 0.625, 0.75, 0.375, 0.75, 0.375, 0.75, 0.625, 0.75, 0.625, 0.75, 0.375, 0.75, 0.625, 0.75, 0.875, 0.75, 0.875, 0.75, 0.625, 0.75, 0.625, 0.0, 0.375, 0.0, 0.375, 0.0, 0.625, 0.0, 0.125, 0.75, 0.375, 0.75, 0.375, 0.75, 0.125, 0.75, 0.625, 0.75, 0.875, 0.75, 0.875, 0.75, 0.625, 0.75, 0.375, 0.75, 0.625, 0.75, 0.625, 0.75, 0.375, 0.75, 0.125, 0.75, 0.375, 0.75, 0.375, 0.75, 0.125, 0.75, 0.125, 0.75, 0.125, 0.75, 0.125, 0.75, 0.125, 0.75, 0.625, 0.75, 0.875, 0.75, 0.875, 0.75, 0.625, 0.75, 0.375, 0.75, 0.375, 0.75, 0.375, 0.75, 0.375, 0.75, 0.125, 0.75, 0.375, 0.75, 0.375, 0.75, 0.125, 0.75, 0.625, 0.0, 0.375, 0.0, 0.375, 0.0, 0.625, 0.0, 0.625, 0.0, 0.375, 0.0, 0.375, 0.0, 0.625, 0.0, 0.625, 0.0, 0.375, 0.0, 0.375, 0.0, 0.625, 0.0, 0.625, 0.0, 0.375, 0.0, 0.375, 0.0, 0.625, 0.0, 0.875, 0.75, 0.875, 0.75, 0.875, 0.75, 0.875, 0.75, 0.875, 0.75, 0.875, 0.75, 0.875, 0.75, 0.875, 0.75, 0.875, 0.75, 0.875, 0.75, 0.875, 0.75, 0.875, 0.75, 0.375, 0.0, 0.625, 0.0, 0.625, 0.0, 0.375, 0.0, 0.125, 0.75, 0.125, 0.75, 0.125, 0.75, 0.125, 0.75, 0.375, 0.75, 0.625, 0.75, 0.625, 0.75, 0.375, 0.75, 0.625, 0.75, 0.375, 0.75, 0.375, 0.75, 0.625, 0.75, 0.375, 0.75, 0.625, 0.75, 0.625, 0.75, 0.375, 0.75, 0.375, 0.75, 0.375, 0.75, 0.375, 0.75, 0.375, 0.75, 0.375, 0.75, 0.625, 0.75, 0.625, 0.75, 0.375, 0.75, 0.625, 0.75, 0.375, 0.75, 0.375, 0.75, 0.625, 0.75, 0.375, 0.75, 0.625, 0.75, 0.625, 0.75, 0.375, 0.75, 0.375, 0.75, 0.375, 0.75, 0.375, 0.75, 0.375, 0.75, 0.625, 0.0, 0.375, 0.0, 0.375, 0.0, 0.625, 0.0, 0.625, 0.0, 0.375, 0.0, 0.375, 0.0, 0.625, 0.0, 0.375, 0.0, 0.625, 0.0, 0.625, 0.0, 0.375, 0.0, 0.875, 0.75, 0.875, 0.75, 0.875, 0.75, 0.875, 0.75, 0.375, 0.75, 0.625, 0.75, 0.625, 0.75, 0.375, 0.75, 0.375, 0.75, 0.625, 0.75, 0.625, 0.75, 0.375, 0.75, 0.375, 0.75, 0.625, 0.75, 0.625, 0.75, 0.375, 0.75, 0.625, 0.75, 0.625, 0.75, 0.625, 0.75, 0.625, 0.75, 0.375, 0.75, 0.375, 0.75, 0.375, 0.75, 0.375, 0.75, 0.625, 0.75, 0.625, 0.75, 0.625, 0.75, 0.625, 0.75, 0.375, 0.75, 0.375, 0.75, 0.375, 0.75, 0.375, 0.75, 0.375, 0.75, 0.375, 0.75, 0.375, 0.75, 0.375, 0.75, 0.375, 0.75, 0.625, 0.75, 0.625, 0.75, 0.375, 0.75, 0.375, 0.75, 0.625, 0.75, 0.625, 0.75, 0.375, 0.75, 0.625, 0.75, 0.375, 0.75, 0.375, 0.75, 0.625, 0.75, 0.375, 0.75, 0.375, 0.75, 0.375, 0.75, 0.375, 0.75, 0.375, 0.75, 0.625, 0.75, 0.625, 0.75, 0.375, 0.75, 0.375, 0.75, 0.625, 0.75, 0.625, 0.75, 0.375, 0.75, 0.375, 0.75, 0.625, 0.75, 0.625, 0.75, 0.375, 0.75, 0.375, 0.75, 0.625, 0.75, 0.625, 0.75, 0.375, 0.75, 0.375, 0.75, 0.375, 0.75, 0.375, 0.75, 0.375, 0.75, 0.625, 0.75, 0.625, 0.75, 0.625, 0.75, 0.625, 0.75, 0.625, 0.75, 0.375, 0.75, 0.375, 0.75, 0.625, 0.75, 0.375, 0.75, 0.375, 0.75, 0.375, 0.75, 0.375, 0.75, 0.625, 0.75, 0.625, 0.75, 0.625, 0.75, 0.625, 0.75, 0.625, 0.75, 0.625, 0.75, 0.625, 0.75, 0.625, 0.75, 0.375, 0.75, 0.625, 0.75, 0.625, 0.75, 0.375, 0.75, 0.375, 0.75, 0.375, 0.75, 0.375, 0.75, 0.375, 0.75, 0.625, 0.75, 0.625, 0.75, 0.625, 0.75, 0.625, 0.75, 0.625, 0.75, 0.375, 0.75, 0.375, 0.75, 0.625, 0.75, 0.625, 0.0, 0.375, 0.0, 0.375, 0.0, 0.625, 0.0, 0.625, 0.0, 0.375, 0.0, 0.375, 0.0, 0.625, 0.0, 0.625, 0.0, 0.375, 0.0, 0.375, 0.0, 0.625, 0.0, 0.375, 0.0, 0.625, 0.0, 0.625, 0.0, 0.375, 0.0, 0.875, 0.75, 0.875, 0.75, 0.875, 0.75, 0.875, 0.75, 0.125, 0.75, 0.125, 0.75, 0.125, 0.75, 0.125, 0.75, 0.625, 0.0, 0.375, 0.0, 0.375, 0.0, 0.625, 0.0, 0.625, 0.0, 0.375, 0.0, 0.375, 0.0, 0.625, 0.0, 0.875, 0.75, 0.875, 0.75, 0.875, 0.75, 0.875, 0.75, 0.125, 0.75, 0.125, 0.75, 0.125, 0.75, 0.125, 0.75, 0.125, 0.75, 0.125, 0.75, 0.125, 0.75, 0.125, 0.75, 0.875, 0.75, 0.875, 0.75, 0.875, 0.75, 0.875, 0.75, 0.625, 0.0, 0.375, 0.0, 0.375, 0.0, 0.625, 0.0, 0.625, 0.0, 0.375, 0.0, 0.375, 0.0, 0.625, 0.0, 0.375, 0.0, 0.625, 0.0, 0.625, 0.0, 0.375, 0.0, 0.125, 0.75, 0.125, 0.75, 0.125, 0.75, 0.125, 0.75, 0.875, 0.75, 0.875, 0.75, 0.875, 0.75, 0.875, 0.75, 0.875, 0.75, 0.875, 0.75, 0.875, 0.75, 0.875, 0.75, 0.625, 0.0, 0.375, 0.0, 0.375, 0.0, 0.625, 0.0, 0.875, 0.75, 0.875, 0.75, 0.875, 0.75, 0.875, 0.75, 0.125, 0.75, 0.125, 0.75, 0.125, 0.75, 0.125, 0.75, 0.625, 0.0, 0.375, 0.0, 0.375, 0.0, 0.625, 0.0])
me_cube_001.update()

# ---- objects
ob_log = bpy.data.objects.new('Log', me_cylinder)
ob_leaves = bpy.data.objects.new('Leaves', me_cube_001)

# ---- transforms, parenting, visibility, modifiers, constraints
ob_log.location = (0.0, 0.0, 0.0)
ob_leaves.location = (-0.006789, 4.551, -1.894)

# ---- collection membership
col_collection.objects.link(ob_log)
col_collection.objects.link(ob_leaves)

# ---- scene / render settings (as saved in the file)
scene.frame_start = 1; scene.frame_end = 250; scene.frame_set(1)
scene.render.engine = 'BLENDER_EEVEE_NEXT'
bpy.context.view_layer.update()

# ---- added for rendering (the .blend has no active camera and no usable light): camera, sun
cam_auto = bpy.data.cameras.new('AutoCamera')
cam_auto.lens = 50.0
cam_auto.sensor_width = 36.0
cam_auto.clip_end = 1000.0
ob_auto_camera = bpy.data.objects.new('AutoCamera', cam_auto)
scene.collection.objects.link(ob_auto_camera)
ob_auto_camera.location = (14.2363, -16.2902, 14.8147)
ob_auto_camera.rotation_euler = (1.09748, -7.21219e-08, 0.694738)
scene.camera = ob_auto_camera
light_auto_sun = bpy.data.lights.new('AutoSun', 'SUN')
light_auto_sun.energy = 3.0
light_auto_sun.angle = 0.0523599
ob_auto_sun = bpy.data.objects.new('AutoSun', light_auto_sun)
scene.collection.objects.link(ob_auto_sun)
ob_auto_sun.rotation_euler = (0.872665, 0.174533, 0.523599)
bpy.context.view_layer.update()
